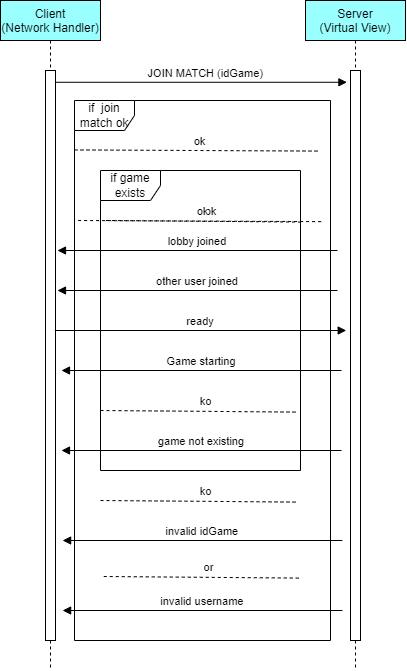

The diagram above was exported from draw.io. Its source (the exported page's mxGraphModel, read from the mxfile embedded in the PNG):
<mxGraphModel dx="1826" dy="699" grid="1" gridSize="10" guides="1" tooltips="1" connect="1" arrows="1" fold="1" page="1" pageScale="1" pageWidth="850" pageHeight="1100" math="0" shadow="0">
  <root>
    <mxCell id="0" />
    <mxCell id="1" parent="0" />
    <mxCell id="aOHrA70gOyOgjpmsXaKj-2" value="if&amp;nbsp; join match ok" style="shape=umlFrame;whiteSpace=wrap;html=1;" vertex="1" parent="1">
      <mxGeometry x="194" y="180" width="256" height="540" as="geometry" />
    </mxCell>
    <mxCell id="aOHrA70gOyOgjpmsXaKj-13" value="if game exists" style="shape=umlFrame;whiteSpace=wrap;html=1;" vertex="1" parent="1">
      <mxGeometry x="220" y="250" width="200" height="300" as="geometry" />
    </mxCell>
    <mxCell id="3nuBFxr9cyL0pnOWT2aG-1" value="Client&#10;(Network Handler)" style="shape=umlLifeline;perimeter=lifelinePerimeter;container=1;collapsible=0;recursiveResize=0;rounded=0;shadow=0;strokeWidth=1;fillColor=#99FFFF;" parent="1" vertex="1">
      <mxGeometry x="120" y="80" width="100" height="670" as="geometry" />
    </mxCell>
    <mxCell id="3nuBFxr9cyL0pnOWT2aG-2" value="" style="points=[];perimeter=orthogonalPerimeter;rounded=0;shadow=0;strokeWidth=1;" parent="3nuBFxr9cyL0pnOWT2aG-1" vertex="1">
      <mxGeometry x="45" y="70" width="10" height="570" as="geometry" />
    </mxCell>
    <mxCell id="3nuBFxr9cyL0pnOWT2aG-5" value="Server&#10;(Virtual View)" style="shape=umlLifeline;perimeter=lifelinePerimeter;container=1;collapsible=0;recursiveResize=0;rounded=0;shadow=0;strokeWidth=1;fillColor=#99FFFF;" parent="1" vertex="1">
      <mxGeometry x="425" y="80" width="100" height="670" as="geometry" />
    </mxCell>
    <mxCell id="3nuBFxr9cyL0pnOWT2aG-6" value="" style="points=[];perimeter=orthogonalPerimeter;rounded=0;shadow=0;strokeWidth=1;" parent="3nuBFxr9cyL0pnOWT2aG-5" vertex="1">
      <mxGeometry x="45" y="70" width="10" height="570" as="geometry" />
    </mxCell>
    <mxCell id="aOHrA70gOyOgjpmsXaKj-11" value="" style="endArrow=none;dashed=1;html=1;rounded=0;exitX=0.006;exitY=0.107;exitDx=0;exitDy=0;exitPerimeter=0;entryX=1.015;entryY=0.172;entryDx=0;entryDy=0;entryPerimeter=0;" edge="1" parent="3nuBFxr9cyL0pnOWT2aG-5" target="aOHrA70gOyOgjpmsXaKj-13">
      <mxGeometry width="50" height="50" relative="1" as="geometry">
        <mxPoint x="-199.5000000000001" y="220.00000000000006" as="sourcePoint" />
        <mxPoint x="45" y="220" as="targetPoint" />
      </mxGeometry>
    </mxCell>
    <mxCell id="aOHrA70gOyOgjpmsXaKj-12" value="ok" style="edgeLabel;html=1;align=center;verticalAlign=middle;resizable=0;points=[];" vertex="1" connectable="0" parent="aOHrA70gOyOgjpmsXaKj-11">
      <mxGeometry x="-0.0958" y="-2" relative="1" as="geometry">
        <mxPoint x="14" y="-12" as="offset" />
      </mxGeometry>
    </mxCell>
    <mxCell id="aOHrA70gOyOgjpmsXaKj-1" value="   JOIN MATCH (idGame)" style="verticalAlign=bottom;endArrow=block;entryX=0.141;entryY=0.019;shadow=0;strokeWidth=1;entryDx=0;entryDy=0;entryPerimeter=0;" edge="1" parent="1">
      <mxGeometry relative="1" as="geometry">
        <mxPoint x="175" y="161.77999999999997" as="sourcePoint" />
        <mxPoint x="466.40999999999985" y="161.77999999999997" as="targetPoint" />
      </mxGeometry>
    </mxCell>
    <mxCell id="aOHrA70gOyOgjpmsXaKj-4" value="lobby joined" style="verticalAlign=bottom;endArrow=block;shadow=0;strokeWidth=1;" edge="1" parent="1">
      <mxGeometry relative="1" as="geometry">
        <mxPoint x="457" y="330" as="sourcePoint" />
        <mxPoint x="177" y="330" as="targetPoint" />
      </mxGeometry>
    </mxCell>
    <mxCell id="aOHrA70gOyOgjpmsXaKj-5" value="" style="endArrow=none;dashed=1;html=1;rounded=0;exitX=0.006;exitY=0.107;exitDx=0;exitDy=0;exitPerimeter=0;" edge="1" parent="1">
      <mxGeometry width="50" height="50" relative="1" as="geometry">
        <mxPoint x="193.9999999999999" y="229.43000000000004" as="sourcePoint" />
        <mxPoint x="438.5" y="230.5799999999999" as="targetPoint" />
      </mxGeometry>
    </mxCell>
    <mxCell id="aOHrA70gOyOgjpmsXaKj-6" value="ok" style="edgeLabel;html=1;align=center;verticalAlign=middle;resizable=0;points=[];" vertex="1" connectable="0" parent="aOHrA70gOyOgjpmsXaKj-5">
      <mxGeometry x="-0.0958" y="-2" relative="1" as="geometry">
        <mxPoint x="14" y="-12" as="offset" />
      </mxGeometry>
    </mxCell>
    <mxCell id="aOHrA70gOyOgjpmsXaKj-7" value="other user joined" style="verticalAlign=bottom;endArrow=block;shadow=0;strokeWidth=1;" edge="1" parent="1">
      <mxGeometry relative="1" as="geometry">
        <mxPoint x="457" y="370" as="sourcePoint" />
        <mxPoint x="177" y="370" as="targetPoint" />
      </mxGeometry>
    </mxCell>
    <mxCell id="aOHrA70gOyOgjpmsXaKj-8" value="ready" style="verticalAlign=bottom;endArrow=block;entryX=0.141;entryY=0.019;shadow=0;strokeWidth=1;entryDx=0;entryDy=0;entryPerimeter=0;" edge="1" parent="1">
      <mxGeometry relative="1" as="geometry">
        <mxPoint x="174.3" y="410" as="sourcePoint" />
        <mxPoint x="465.70999999999987" y="410" as="targetPoint" />
      </mxGeometry>
    </mxCell>
    <mxCell id="aOHrA70gOyOgjpmsXaKj-10" value="Game starting" style="verticalAlign=bottom;endArrow=block;shadow=0;strokeWidth=1;" edge="1" parent="1">
      <mxGeometry relative="1" as="geometry">
        <mxPoint x="461" y="450" as="sourcePoint" />
        <mxPoint x="181" y="450" as="targetPoint" />
      </mxGeometry>
    </mxCell>
    <mxCell id="aOHrA70gOyOgjpmsXaKj-14" value="" style="endArrow=none;dashed=1;html=1;rounded=0;exitX=0.006;exitY=0.107;exitDx=0;exitDy=0;exitPerimeter=0;entryX=1.015;entryY=0.172;entryDx=0;entryDy=0;entryPerimeter=0;" edge="1" parent="1">
      <mxGeometry width="50" height="50" relative="1" as="geometry">
        <mxPoint x="219.9999999999999" y="490" as="sourcePoint" />
        <mxPoint x="417.5" y="491.6" as="targetPoint" />
      </mxGeometry>
    </mxCell>
    <mxCell id="aOHrA70gOyOgjpmsXaKj-15" value="ko" style="edgeLabel;html=1;align=center;verticalAlign=middle;resizable=0;points=[];" vertex="1" connectable="0" parent="aOHrA70gOyOgjpmsXaKj-14">
      <mxGeometry x="-0.0958" y="-2" relative="1" as="geometry">
        <mxPoint x="14" y="-12" as="offset" />
      </mxGeometry>
    </mxCell>
    <mxCell id="aOHrA70gOyOgjpmsXaKj-16" value="game not existing" style="verticalAlign=bottom;endArrow=block;shadow=0;strokeWidth=1;" edge="1" parent="1">
      <mxGeometry relative="1" as="geometry">
        <mxPoint x="461" y="530.0000000000001" as="sourcePoint" />
        <mxPoint x="181" y="530.0000000000001" as="targetPoint" />
      </mxGeometry>
    </mxCell>
    <mxCell id="aOHrA70gOyOgjpmsXaKj-18" value="" style="endArrow=none;dashed=1;html=1;rounded=0;exitX=0.006;exitY=0.107;exitDx=0;exitDy=0;exitPerimeter=0;entryX=1.015;entryY=0.172;entryDx=0;entryDy=0;entryPerimeter=0;" edge="1" parent="1">
      <mxGeometry width="50" height="50" relative="1" as="geometry">
        <mxPoint x="219.9999999999999" y="580.0000000000001" as="sourcePoint" />
        <mxPoint x="417.5" y="581.6" as="targetPoint" />
      </mxGeometry>
    </mxCell>
    <mxCell id="aOHrA70gOyOgjpmsXaKj-19" value="ko" style="edgeLabel;html=1;align=center;verticalAlign=middle;resizable=0;points=[];" vertex="1" connectable="0" parent="aOHrA70gOyOgjpmsXaKj-18">
      <mxGeometry x="-0.0958" y="-2" relative="1" as="geometry">
        <mxPoint x="14" y="-12" as="offset" />
      </mxGeometry>
    </mxCell>
    <mxCell id="aOHrA70gOyOgjpmsXaKj-20" value="" style="endArrow=none;dashed=1;html=1;rounded=0;exitX=0.006;exitY=0.107;exitDx=0;exitDy=0;exitPerimeter=0;" edge="1" parent="1">
      <mxGeometry width="50" height="50" relative="1" as="geometry">
        <mxPoint x="197.6199999999999" y="300" as="sourcePoint" />
        <mxPoint x="442.12" y="301.14999999999986" as="targetPoint" />
      </mxGeometry>
    </mxCell>
    <mxCell id="aOHrA70gOyOgjpmsXaKj-21" value="ok" style="edgeLabel;html=1;align=center;verticalAlign=middle;resizable=0;points=[];" vertex="1" connectable="0" parent="aOHrA70gOyOgjpmsXaKj-20">
      <mxGeometry x="-0.0958" y="-2" relative="1" as="geometry">
        <mxPoint x="14" y="-12" as="offset" />
      </mxGeometry>
    </mxCell>
    <mxCell id="aOHrA70gOyOgjpmsXaKj-22" value="invalid idGame" style="verticalAlign=bottom;endArrow=block;shadow=0;strokeWidth=1;" edge="1" parent="1">
      <mxGeometry relative="1" as="geometry">
        <mxPoint x="461.88" y="620" as="sourcePoint" />
        <mxPoint x="182.13" y="620" as="targetPoint" />
      </mxGeometry>
    </mxCell>
    <mxCell id="aOHrA70gOyOgjpmsXaKj-23" value="invalid username" style="verticalAlign=bottom;endArrow=block;shadow=0;strokeWidth=1;" edge="1" parent="1">
      <mxGeometry relative="1" as="geometry">
        <mxPoint x="461.88" y="690" as="sourcePoint" />
        <mxPoint x="182.13" y="690" as="targetPoint" />
      </mxGeometry>
    </mxCell>
    <mxCell id="aOHrA70gOyOgjpmsXaKj-24" value="" style="endArrow=none;dashed=1;html=1;rounded=0;exitX=0.006;exitY=0.107;exitDx=0;exitDy=0;exitPerimeter=0;entryX=1.015;entryY=0.172;entryDx=0;entryDy=0;entryPerimeter=0;" edge="1" parent="1">
      <mxGeometry width="50" height="50" relative="1" as="geometry">
        <mxPoint x="223.2499999999999" y="656.0000000000001" as="sourcePoint" />
        <mxPoint x="420.75" y="657.5999999999999" as="targetPoint" />
      </mxGeometry>
    </mxCell>
    <mxCell id="aOHrA70gOyOgjpmsXaKj-25" value="or" style="edgeLabel;html=1;align=center;verticalAlign=middle;resizable=0;points=[];" vertex="1" connectable="0" parent="aOHrA70gOyOgjpmsXaKj-24">
      <mxGeometry x="-0.0958" y="-2" relative="1" as="geometry">
        <mxPoint x="14" y="-12" as="offset" />
      </mxGeometry>
    </mxCell>
  </root>
</mxGraphModel>